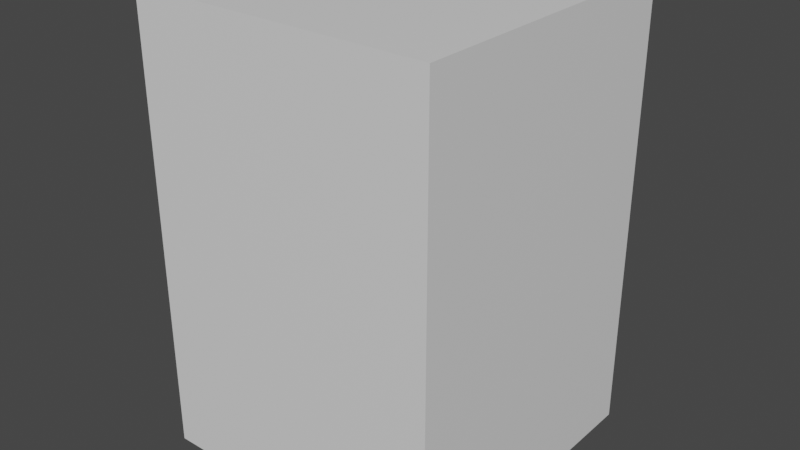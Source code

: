 # Source: NormalBuildingBase.blend  (saved by Blender 2.80.75; exported with 4.5.12 LTS)
import bpy
from mathutils import Matrix  # noqa: F401  (used for matrix-valued properties, if any)

bpy.ops.wm.read_factory_settings(use_empty=True)
scene = bpy.context.scene
scene.name = 'Scene'

# ---- collections
col_collection = bpy.data.collections.new('Collection'); scene.collection.children.link(col_collection)

# ---- materials (node trees are filled in below, after node groups)
mat_up = bpy.data.materials.new('Up')
mat_up.use_transparent_shadow = False
mat_bottom = bpy.data.materials.new('Bottom')
mat_bottom.use_transparent_shadow = False

# ---- material node trees
mat_up.use_nodes = True; mat_up.node_tree.nodes.clear()
_N = mat_up.node_tree.nodes; _L = mat_up.node_tree.links
n0 = _N.new('ShaderNodeOutputMaterial'); n0.name = 'Material Output'; n0.location = (300, 300)
n1 = _N.new('ShaderNodeBsdfPrincipled'); n1.name = 'Principled BSDF'; n1.location = (10, 300)
n1.distribution = 'GGX'
n1.subsurface_method = 'BURLEY'
n1.inputs[3].default_value = 1.45
n1.inputs[27].default_value = (0.0, 0.0, 0.0, 1.0)
n1.inputs[28].default_value = 1.0
_L.new(n1.outputs[0], n0.inputs[0])
n0.is_active_output = True
mat_bottom.use_nodes = True; mat_bottom.node_tree.nodes.clear()
_N = mat_bottom.node_tree.nodes; _L = mat_bottom.node_tree.links
n0 = _N.new('ShaderNodeOutputMaterial'); n0.name = 'Material Output'; n0.location = (300, 300)
n1 = _N.new('ShaderNodeBsdfPrincipled'); n1.name = 'Principled BSDF'; n1.location = (10, 300)
n1.distribution = 'GGX'
n1.subsurface_method = 'BURLEY'
n1.inputs[3].default_value = 1.45
n1.inputs[27].default_value = (0.0, 0.0, 0.0, 1.0)
n1.inputs[28].default_value = 1.0
_L.new(n1.outputs[0], n0.inputs[0])
n0.is_active_output = True

# ---- world
world_world = bpy.data.worlds.new('World'); scene.world = world_world
world_world.use_nodes = True; world_world.node_tree.nodes.clear()
_N = world_world.node_tree.nodes; _L = world_world.node_tree.links
n0 = _N.new('ShaderNodeOutputWorld'); n0.name = 'World Output'; n0.location = (300, 300)
n1 = _N.new('ShaderNodeBackground'); n1.name = 'Background'; n1.location = (10, 300)
n1.inputs[0].default_value = (0.05088, 0.05088, 0.05088, 1.0)
_L.new(n1.outputs[0], n0.inputs[0])
n0.is_active_output = True
world_world.color = (0.05088, 0.05088, 0.05088)
world_world.use_sun_shadow = False
world_world.sun_shadow_jitter_overblur = 0.0

# ---- meshes
me_plane_001 = bpy.data.meshes.new('Plane.001')
me_plane_001.from_pydata([(-10.0, -10.0, -30.0), (10.0, -10.0, -30.0), (-10.0, 10.0, -30.0), (10.0, 10.0, -30.0), (-10.0, -10.0, 0.0), (10.0, -10.0, 0.0), (-10.0, 10.0, 0.0), (10.0, 10.0, 0.0)], [], [(0, 2, 3, 1), (4, 5, 7, 6), (3, 2, 6, 7), (0, 1, 5, 4), (1, 3, 7, 5), (2, 0, 4, 6)])
me_plane_001.polygons.foreach_set('material_index', [1, 0, 1, 1, 1, 1])
_uv = me_plane_001.uv_layers.new(name='UVMap')
_uv.uv.foreach_set('vector', [3.815e-08, 0.5, 0.0, 4.768e-08, 0.4, 0.0, 0.4, 0.5, 0.0, 0.5, 0.4, 0.5, 0.4, 1.0, 3.815e-08, 1.0, 0.4, 0.5, 0.4, 9.537e-08, 0.7, 0.0, 0.7, 0.5, 0.4, 1.0, 0.4, 0.5, 0.7, 0.5, 0.7, 1.0, 0.7, 0.5, 0.7, 9.537e-08, 1.0, 0.0, 1.0, 0.5, 1.0, 0.5, 1.0, 1.0, 0.7, 1.0, 0.7, 0.5])
me_plane_001.materials.append(mat_up)
me_plane_001.materials.append(mat_bottom)
me_plane_001.use_remesh_preserve_volume = False
me_plane_001.use_remesh_preserve_attributes = False
me_plane_001.use_mirror_vertex_groups = False
me_plane_001.update()

# ---- objects
ob_plane = bpy.data.objects.new('Plane', me_plane_001)

# ---- transforms, parenting, visibility, modifiers, constraints
ob_plane.location = (0.0, 0.0, 0.0)
ob_plane.lineart.crease_threshold = 0.0

# ---- collection membership
col_collection.objects.link(ob_plane)

# ---- scene / render settings (as saved in the file)
scene.frame_start = 1; scene.frame_end = 250; scene.frame_set(1)
scene.render.engine = 'BLENDER_EEVEE_NEXT'
scene.cycles.use_denoising = False
scene.cycles.samples = 128
scene.cycles.sampling_pattern = 'TABULATED_SOBOL'
scene.cycles.use_adaptive_sampling = False
scene.cycles.use_light_tree = False
scene.view_settings.view_transform = 'Filmic'
bpy.context.view_layer.update()

# ---- added for rendering (the .blend has no active camera and no usable light): camera, sun
cam_auto = bpy.data.cameras.new('AutoCamera')
cam_auto.lens = 50.0
cam_auto.sensor_width = 36.0
cam_auto.clip_end = 1000.0
ob_auto_camera = bpy.data.objects.new('AutoCamera', cam_auto)
scene.collection.objects.link(ob_auto_camera)
ob_auto_camera.location = (38.148, -45.7776, 15.5184)
ob_auto_camera.rotation_euler = (1.09748, -7.21219e-08, 0.694738)
scene.camera = ob_auto_camera
light_auto_sun = bpy.data.lights.new('AutoSun', 'SUN')
light_auto_sun.energy = 3.0
light_auto_sun.angle = 0.0523599
ob_auto_sun = bpy.data.objects.new('AutoSun', light_auto_sun)
scene.collection.objects.link(ob_auto_sun)
ob_auto_sun.rotation_euler = (0.872665, 0.174533, 0.523599)
bpy.context.view_layer.update()
